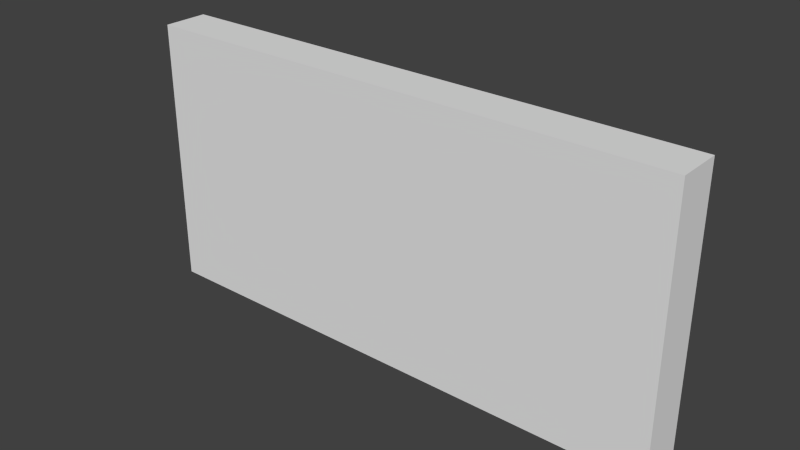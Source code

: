 # Source: signonwall.blend  (saved by Blender 2.76.0; exported with 4.5.12 LTS)
import bpy
from mathutils import Matrix  # noqa: F401  (used for matrix-valued properties, if any)

bpy.ops.wm.read_factory_settings(use_empty=True)
scene = bpy.context.scene
scene.name = 'Scene'

# ---- collections
col_collection_1 = bpy.data.collections.new('Collection 1'); scene.collection.children.link(col_collection_1)

# ---- world
world_world = bpy.data.worlds.new('World'); scene.world = world_world
world_world.color = (0.05088, 0.05088, 0.05088)
world_world.use_sun_shadow = False
world_world.sun_shadow_jitter_overblur = 0.0
world_world.cycles.sampling_method = 'MANUAL'
world_world.cycles.sample_map_resolution = 256

# ---- meshes
me_cube_001 = bpy.data.meshes.new('Cube.001')
me_cube_001.from_pydata([(-1.0, -1.0, -1.0), (-1.0, -1.0, 1.0), (-1.0, 1.0, -1.0), (-1.0, 1.0, 1.0), (1.0, -1.0, -1.0), (1.0, -1.0, 1.0), (1.0, 1.0, -1.0), (1.0, 1.0, 1.0)], [], [(0, 1, 3, 2), (2, 3, 7, 6), (6, 7, 5, 4), (4, 5, 1, 0), (2, 6, 4, 0), (7, 3, 1, 5)])
_uv = me_cube_001.uv_layers.new(name='UVMap')
_uv.uv.foreach_set('vector', [0.03125, 0.5625, 0.03125, 0.9375, 0.0, 0.9375, 0.0, 0.5625, 0.8125, 0.5625, 0.8125, 0.9375, 0.4375, 0.9375, 0.4375, 0.5625, 0.4375, 0.5625, 0.4375, 0.9375, 0.4062, 0.9375, 0.4062, 0.5625, 0.4062, 0.5625, 0.4062, 0.9375, 0.03125, 0.9375, 0.03125, 0.5625, 0.4062, 1.0, 0.7812, 1.0, 0.7812, 0.9375, 0.4062, 0.9375, 0.4062, 1.0, 0.03125, 1.0, 0.03125, 0.9375, 0.4062, 0.9375])
me_cube_001.use_remesh_preserve_volume = False
me_cube_001.use_remesh_preserve_attributes = False
me_cube_001.use_mirror_vertex_groups = False
me_cube_001.update()

# ---- objects
ob_wood = bpy.data.objects.new('wood', me_cube_001)

# ---- transforms, parenting, visibility, modifiers, constraints
ob_wood.location = (0.0, -0.4583, 0.0)
ob_wood.rotation_euler = (0.0, -0.0, 3.142)
ob_wood.scale = (0.5, 0.04167, 0.25)
ob_wood.lineart.crease_threshold = 0.0

# ---- collection membership
col_collection_1.objects.link(ob_wood)

# ---- scene / render settings (as saved in the file)
scene.frame_start = 1; scene.frame_end = 250; scene.frame_set(1)
scene.render.engine = 'BLENDER_EEVEE_NEXT'
scene.render.resolution_percentage = 50
scene.render.dither_intensity = 0.0
scene.render.film_transparent = True
scene.cycles.use_denoising = False
scene.cycles.samples = 10
scene.cycles.sampling_pattern = 'TABULATED_SOBOL'
scene.cycles.light_sampling_threshold = 0.0
scene.cycles.use_adaptive_sampling = False
scene.cycles.use_light_tree = False
scene.cycles.blur_glossy = 0.0
scene.cycles.pixel_filter_type = 'GAUSSIAN'
scene.cycles.sample_clamp_indirect = 0.0
scene.view_settings.view_transform = 'Standard'
bpy.context.view_layer.update()

# ---- added for rendering (the .blend has no active camera and no usable light): camera, sun
cam_auto = bpy.data.cameras.new('AutoCamera')
cam_auto.lens = 50.0
cam_auto.sensor_width = 36.0
cam_auto.clip_end = 1000.0
ob_auto_camera = bpy.data.objects.new('AutoCamera', cam_auto)
scene.collection.objects.link(ob_auto_camera)
ob_auto_camera.location = (1.03727, -1.70306, 0.829817)
ob_auto_camera.rotation_euler = (1.09748, -7.21219e-08, 0.694738)
scene.camera = ob_auto_camera
light_auto_sun = bpy.data.lights.new('AutoSun', 'SUN')
light_auto_sun.energy = 3.0
light_auto_sun.angle = 0.0523599
ob_auto_sun = bpy.data.objects.new('AutoSun', light_auto_sun)
scene.collection.objects.link(ob_auto_sun)
ob_auto_sun.rotation_euler = (0.872665, 0.174533, 0.523599)
bpy.context.view_layer.update()
